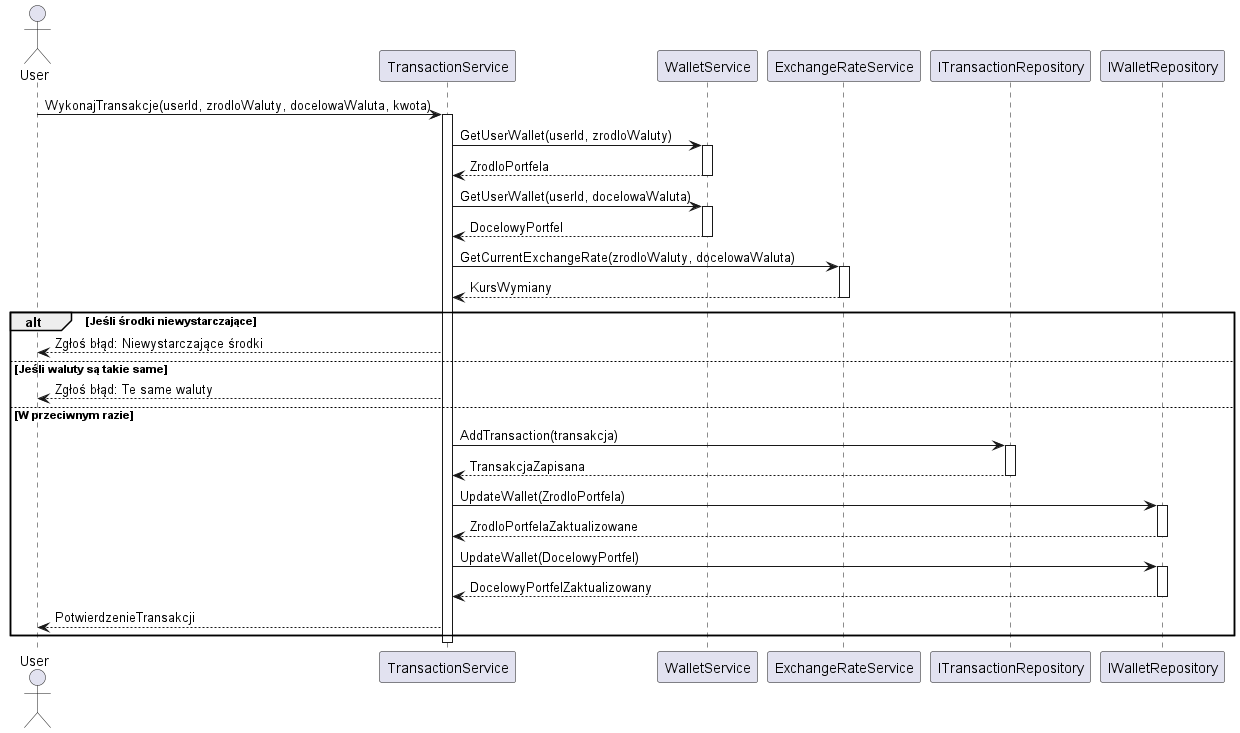

The diagram above was rendered by PlantUML. Its source (embedded in the PNG):
@startuml
actor User as user
participant "TransactionService" as transactionService
participant "WalletService" as walletService
participant "ExchangeRateService" as exchangeRateService
participant "ITransactionRepository" as transactionRepo
participant "IWalletRepository" as walletRepo

user -> transactionService: WykonajTransakcje(userId, zrodloWaluty, docelowaWaluta, kwota)
activate transactionService

transactionService -> walletService: GetUserWallet(userId, zrodloWaluty)
activate walletService
walletService --> transactionService: ZrodloPortfela
deactivate walletService

transactionService -> walletService: GetUserWallet(userId, docelowaWaluta)
activate walletService
walletService --> transactionService: DocelowyPortfel
deactivate walletService

transactionService -> exchangeRateService: GetCurrentExchangeRate(zrodloWaluty, docelowaWaluta)
activate exchangeRateService
exchangeRateService --> transactionService: KursWymiany
deactivate exchangeRateService

alt Jeśli środki niewystarczające
    transactionService --> user: Zgłoś błąd: Niewystarczające środki
else Jeśli waluty są takie same
    transactionService --> user: Zgłoś błąd: Te same waluty
else W przeciwnym razie
    transactionService -> transactionRepo: AddTransaction(transakcja)
    activate transactionRepo
    transactionRepo --> transactionService: TransakcjaZapisana
    deactivate transactionRepo

    transactionService -> walletRepo: UpdateWallet(ZrodloPortfela)
    activate walletRepo
    walletRepo --> transactionService: ZrodloPortfelaZaktualizowane
    deactivate walletRepo

    transactionService -> walletRepo: UpdateWallet(DocelowyPortfel)
    activate walletRepo
    walletRepo --> transactionService: DocelowyPortfelZaktualizowany
    deactivate walletRepo

    transactionService --> user: PotwierdzenieTransakcji
end

deactivate transactionService
@enduml